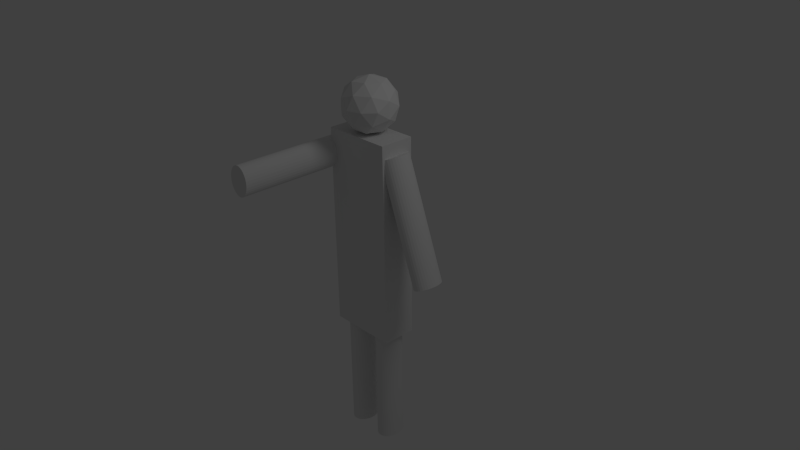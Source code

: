 # Source: player.blend  (saved by Blender 2.63.0; exported with 4.5.12 LTS)
import bpy
from mathutils import Matrix  # noqa: F401  (used for matrix-valued properties, if any)

bpy.ops.wm.read_factory_settings(use_empty=True)
scene = bpy.context.scene
scene.name = 'Scene'

# ---- collections
col_collection_1 = bpy.data.collections.new('Collection 1'); scene.collection.children.link(col_collection_1)

# ---- materials (node trees are filled in below, after node groups)
mat_material = bpy.data.materials.new('Material')
mat_material.alpha_threshold = 0.0
mat_material.use_transparent_shadow = False
mat_material.roughness = 0.5
mat_material.line_color = (0.0, 0.0, 0.0, 1.0)

# ---- material node trees

# ---- world
world_world = bpy.data.worlds.new('World'); scene.world = world_world
world_world.color = (0.05088, 0.05088, 0.05088)
world_world.use_sun_shadow = False
world_world.sun_shadow_jitter_overblur = 0.0
world_world.cycles.sampling_method = 'MANUAL'
world_world.cycles.sample_map_resolution = 256

# ---- cameras
cam_camera = bpy.data.cameras.new('Camera')
cam_camera.clip_end = 100.0
cam_camera.lens = 35.0
cam_camera.sensor_width = 32.0
cam_camera.sensor_height = 18.0
cam_camera.ortho_scale = 7.314
cam_camera.dof.focus_distance = 0.0
cam_camera.dof.aperture_fstop = 128.0

# ---- lights
light_lamp = bpy.data.lights.new('Lamp', 'POINT')
light_lamp.transmission_factor = 0.0
light_lamp.cutoff_distance = 30.0
light_lamp.energy = 100.0
light_lamp.shadow_buffer_clip_start = 1.001
light_lamp.shadow_soft_size = 1.0
light_lamp.shadow_maximum_resolution = 0.006
light_lamp.use_absolute_resolution = True
light_lamp.cycles.use_multiple_importance_sampling = False

# ---- meshes
me_cube = bpy.data.meshes.new('Cube')
me_cube.from_pydata([(0.4651, 1.669, -0.2307), (0.4651, -1.046, -0.2307), (-0.4651, -1.046, -0.2307), (-0.4651, 1.669, -0.2307), (0.4651, 1.669, 0.2307), (0.4651, -1.046, 0.2307), (-0.4651, -1.046, 0.2307), (-0.4651, 1.669, 0.2307), (-0.2494, -1.038, 0.1984), (-0.2494, -2.668, 0.1983), (-0.2197, -1.038, 0.1946), (-0.2197, -2.668, 0.1945), (-0.1911, -1.038, 0.1834), (-0.1911, -2.668, 0.1833), (-0.1648, -1.038, 0.1652), (-0.1648, -2.668, 0.1651), (-0.1417, -1.037, 0.1407), (-0.1417, -2.668, 0.1406), (-0.1227, -1.037, 0.1109), (-0.1227, -2.668, 0.1108), (-0.1086, -1.037, 0.07685), (-0.1086, -2.668, 0.07673), (-0.09997, -1.037, 0.03992), (-0.09997, -2.668, 0.03979), (-0.09704, -1.037, 0.001503), (-0.09704, -2.668, 0.001376), (-0.09997, -1.037, -0.03691), (-0.09997, -2.668, -0.03704), (-0.1086, -1.037, -0.07385), (-0.1086, -2.668, -0.07398), (-0.1227, -1.037, -0.1079), (-0.1227, -2.668, -0.108), (-0.1417, -1.037, -0.1377), (-0.1417, -2.668, -0.1379), (-0.1648, -1.037, -0.1622), (-0.1648, -2.668, -0.1623), (-0.1911, -1.037, -0.1804), (-0.1911, -2.668, -0.1805), (-0.2197, -1.037, -0.1916), (-0.2197, -2.668, -0.1917), (-0.2494, -1.037, -0.1954), (-0.2494, -2.668, -0.1955), (-0.2791, -1.037, -0.1916), (-0.2791, -2.668, -0.1917), (-0.3077, -1.037, -0.1804), (-0.3077, -2.668, -0.1805), (-0.3341, -1.037, -0.1622), (-0.3341, -2.668, -0.1623), (-0.3572, -1.037, -0.1377), (-0.3572, -2.668, -0.1379), (-0.3761, -1.037, -0.1079), (-0.3761, -2.668, -0.108), (-0.3902, -1.037, -0.07385), (-0.3902, -2.668, -0.07398), (-0.3989, -1.037, -0.03691), (-0.3989, -2.668, -0.03704), (-0.4018, -1.037, 0.001503), (-0.4018, -2.668, 0.001376), (-0.3989, -1.037, 0.03992), (-0.3989, -2.668, 0.03979), (-0.3902, -1.037, 0.07685), (-0.3902, -2.668, 0.07673), (-0.3761, -1.037, 0.1109), (-0.3761, -2.668, 0.1108), (-0.3572, -1.037, 0.1407), (-0.3572, -2.668, 0.1406), (-0.3341, -1.038, 0.1652), (-0.3341, -2.668, 0.1651), (-0.3077, -1.038, 0.1834), (-0.3077, -2.668, 0.1833), (-0.2791, -1.038, 0.1946), (-0.2791, -2.668, 0.1945), (0.261, -1.038, 0.1984), (0.261, -2.668, 0.1983), (0.2907, -1.038, 0.1946), (0.2907, -2.668, 0.1945), (0.3193, -1.038, 0.1834), (0.3193, -2.668, 0.1833), (0.3457, -1.038, 0.1652), (0.3457, -2.668, 0.1651), (0.3688, -1.037, 0.1407), (0.3688, -2.668, 0.1406), (0.3877, -1.037, 0.1109), (0.3877, -2.668, 0.1108), (0.4018, -1.037, 0.07685), (0.4018, -2.668, 0.07673), (0.4105, -1.037, 0.03992), (0.4105, -2.668, 0.03979), (0.4134, -1.037, 0.001503), (0.4134, -2.668, 0.001376), (0.4105, -1.037, -0.03691), (0.4105, -2.668, -0.03704), (0.4018, -1.037, -0.07385), (0.4018, -2.668, -0.07398), (0.3877, -1.037, -0.1079), (0.3877, -2.668, -0.108), (0.3688, -1.037, -0.1377), (0.3688, -2.668, -0.1379), (0.3457, -1.037, -0.1622), (0.3457, -2.668, -0.1623), (0.3193, -1.037, -0.1804), (0.3193, -2.668, -0.1805), (0.2907, -1.037, -0.1916), (0.2907, -2.668, -0.1917), (0.261, -1.037, -0.1954), (0.261, -2.668, -0.1955), (0.2313, -1.037, -0.1916), (0.2313, -2.668, -0.1917), (0.2027, -1.037, -0.1804), (0.2027, -2.668, -0.1805), (0.1764, -1.037, -0.1622), (0.1764, -2.668, -0.1623), (0.1533, -1.037, -0.1377), (0.1533, -2.668, -0.1379), (0.1343, -1.037, -0.1079), (0.1343, -2.668, -0.108), (0.1202, -1.037, -0.07385), (0.1202, -2.668, -0.07398), (0.1116, -1.037, -0.03691), (0.1116, -2.668, -0.03704), (0.1086, -1.037, 0.001503), (0.1086, -2.668, 0.001376), (0.1116, -1.037, 0.03992), (0.1116, -2.668, 0.03979), (0.1202, -1.037, 0.07685), (0.1202, -2.668, 0.07673), (0.1343, -1.037, 0.1109), (0.1343, -2.668, 0.1108), (0.1533, -1.037, 0.1407), (0.1533, -2.668, 0.1406), (0.1764, -1.038, 0.1652), (0.1764, -2.668, 0.1651), (0.2027, -1.038, 0.1834), (0.2027, -2.668, 0.1833), (0.2313, -1.038, 0.1946), (0.2313, -2.668, 0.1945), (0.4316, 1.477, 0.1984), (0.987, -0.05595, 0.1983), (0.4595, 1.487, 0.1946), (1.015, -0.04582, 0.1945), (0.4864, 1.497, 0.1834), (1.042, -0.03607, 0.1833), (0.5112, 1.506, 0.1652), (1.067, -0.02707, 0.1651), (0.5329, 1.514, 0.1407), (1.088, -0.01918, 0.1406), (0.5507, 1.52, 0.1109), (1.106, -0.01268, 0.1108), (0.5639, 1.525, 0.07685), (1.119, -0.007844, 0.07673), (0.572, 1.528, 0.03992), (1.127, -0.004844, 0.03979), (0.5748, 1.529, 0.001503), (1.13, -0.003799, 0.001376), (0.572, 1.528, -0.03691), (1.127, -0.004748, -0.03704), (0.5638, 1.525, -0.07385), (1.119, -0.007655, -0.07398), (0.5506, 1.521, -0.1079), (1.106, -0.01241, -0.108), (0.5327, 1.514, -0.1377), (1.088, -0.01883, -0.1379), (0.511, 1.506, -0.1622), (1.066, -0.02666, -0.1623), (0.4862, 1.497, -0.1804), (1.042, -0.03561, -0.1805), (0.4594, 1.488, -0.1916), (1.015, -0.04534, -0.1917), (0.4314, 1.478, -0.1954), (0.9869, -0.05546, -0.1955), (0.4035, 1.467, -0.1916), (0.9589, -0.06559, -0.1917), (0.3766, 1.458, -0.1804), (0.932, -0.07534, -0.1805), (0.3518, 1.449, -0.1622), (0.9073, -0.08433, -0.1623), (0.3301, 1.441, -0.1377), (0.8856, -0.09223, -0.1379), (0.3123, 1.434, -0.1079), (0.8678, -0.09872, -0.108), (0.2991, 1.43, -0.07385), (0.8546, -0.1036, -0.07398), (0.291, 1.427, -0.03691), (0.8464, -0.1066, -0.03704), (0.2882, 1.425, 0.001503), (0.8437, -0.1076, 0.001376), (0.291, 1.426, 0.03992), (0.8465, -0.1067, 0.03979), (0.2992, 1.429, 0.07685), (0.8546, -0.1038, 0.07673), (0.3124, 1.434, 0.1109), (0.8679, -0.099, 0.1108), (0.3303, 1.44, 0.1407), (0.8857, -0.09258, 0.1406), (0.352, 1.448, 0.1652), (0.9074, -0.08475, 0.1651), (0.3768, 1.457, 0.1834), (0.9322, -0.0758, 0.1833), (0.4036, 1.467, 0.1946), (0.9591, -0.06607, 0.1945), (-0.5139, 1.535, -0.05906), (-0.5139, 1.538, 1.572), (-0.4842, 1.531, -0.05906), (-0.4842, 1.534, 1.572), (-0.4556, 1.52, -0.05906), (-0.4556, 1.523, 1.572), (-0.4293, 1.502, -0.05905), (-0.4293, 1.505, 1.572), (-0.4062, 1.477, -0.05903), (-0.4062, 1.48, 1.572), (-0.3872, 1.448, -0.05902), (-0.3872, 1.45, 1.572), (-0.3732, 1.414, -0.059), (-0.3732, 1.416, 1.572), (-0.3645, 1.377, -0.05898), (-0.3645, 1.38, 1.572), (-0.3616, 1.338, -0.05896), (-0.3616, 1.341, 1.572), (-0.3645, 1.3, -0.05894), (-0.3645, 1.303, 1.572), (-0.3732, 1.263, -0.05892), (-0.3732, 1.266, 1.572), (-0.3872, 1.229, -0.05891), (-0.3872, 1.232, 1.572), (-0.4062, 1.199, -0.05889), (-0.4062, 1.202, 1.572), (-0.4293, 1.174, -0.05888), (-0.4293, 1.177, 1.572), (-0.4556, 1.156, -0.05887), (-0.4556, 1.159, 1.572), (-0.4842, 1.145, -0.05886), (-0.4842, 1.148, 1.572), (-0.5139, 1.141, -0.05886), (-0.5139, 1.144, 1.572), (-0.5437, 1.145, -0.05886), (-0.5437, 1.148, 1.572), (-0.5722, 1.156, -0.05887), (-0.5722, 1.159, 1.572), (-0.5986, 1.174, -0.05888), (-0.5986, 1.177, 1.572), (-0.6217, 1.199, -0.05889), (-0.6217, 1.202, 1.572), (-0.6406, 1.229, -0.05891), (-0.6406, 1.232, 1.572), (-0.6547, 1.263, -0.05892), (-0.6547, 1.266, 1.572), (-0.6634, 1.3, -0.05894), (-0.6634, 1.303, 1.572), (-0.6663, 1.338, -0.05896), (-0.6663, 1.341, 1.572), (-0.6634, 1.377, -0.05898), (-0.6634, 1.38, 1.572), (-0.6547, 1.414, -0.059), (-0.6547, 1.416, 1.572), (-0.6406, 1.448, -0.05902), (-0.6406, 1.45, 1.572), (-0.6217, 1.477, -0.05903), (-0.6217, 1.48, 1.572), (-0.5986, 1.502, -0.05905), (-0.5986, 1.505, 1.572), (-0.5722, 1.52, -0.05906), (-0.5722, 1.523, 1.572), (-0.5437, 1.531, -0.05906), (-0.5437, 1.534, 1.572), (-0.004527, 2.016, -0.373), (0.2585, 1.825, -0.1721), (-0.105, 1.706, -0.1721), (-0.3296, 2.016, -0.1721), (-0.105, 2.325, -0.1721), (0.2585, 2.207, -0.1721), (0.09594, 1.706, 0.153), (-0.2676, 1.825, 0.153), (-0.2676, 2.207, 0.153), (0.09594, 2.325, 0.153), (0.3206, 2.016, 0.153), (-0.004527, 2.016, 0.354), (0.1501, 1.903, -0.3187), (0.09102, 1.722, -0.2006), (-0.06358, 1.834, -0.3187), (0.1501, 2.128, -0.3187), (0.3047, 2.016, -0.2006), (-0.2547, 1.834, -0.2006), (-0.1956, 2.016, -0.3187), (-0.2547, 2.197, -0.2006), (-0.06358, 2.197, -0.3187), (0.09102, 2.31, -0.2006), (0.3412, 2.128, -0.009515), (0.3412, 1.903, -0.009515), (0.2091, 1.722, -0.009515), (-0.004527, 1.652, -0.009515), (-0.2182, 1.722, -0.009515), (-0.3502, 1.903, -0.009515), (-0.3502, 2.128, -0.009515), (-0.2182, 2.31, -0.009515), (-0.004527, 2.379, -0.009515), (0.2091, 2.31, -0.009515), (0.2456, 1.834, 0.1816), (-0.1001, 1.722, 0.1816), (-0.3137, 2.016, 0.1816), (-0.1001, 2.31, 0.1816), (0.2456, 2.197, 0.1816), (0.1866, 2.016, 0.2997), (0.05452, 1.834, 0.2997), (-0.1591, 1.903, 0.2997), (-0.1591, 2.128, 0.2997), (0.05452, 2.197, 0.2997)], [], [(0, 1, 2, 3), (4, 7, 6, 5), (0, 4, 5, 1), (1, 5, 6, 2), (2, 6, 7, 3), (4, 0, 3, 7), (8, 9, 11, 10), (10, 11, 13, 12), (12, 13, 15, 14), (14, 15, 17, 16), (16, 17, 19, 18), (18, 19, 21, 20), (20, 21, 23, 22), (22, 23, 25, 24), (24, 25, 27, 26), (26, 27, 29, 28), (28, 29, 31, 30), (30, 31, 33, 32), (32, 33, 35, 34), (34, 35, 37, 36), (36, 37, 39, 38), (38, 39, 41, 40), (40, 41, 43, 42), (42, 43, 45, 44), (44, 45, 47, 46), (46, 47, 49, 48), (48, 49, 51, 50), (50, 51, 53, 52), (52, 53, 55, 54), (54, 55, 57, 56), (56, 57, 59, 58), (58, 59, 61, 60), (60, 61, 63, 62), (62, 63, 65, 64), (64, 65, 67, 66), (66, 67, 69, 68), (11, 9, 71, 69, 67, 65, 63, 61, 59, 57, 55, 53, 51, 49, 47, 45, 43, 41, 39, 37, 35, 33, 31, 29, 27, 25, 23, 21, 19, 17, 15, 13), (70, 71, 9, 8), (68, 69, 71, 70), (8, 10, 12, 14, 16, 18, 20, 22, 24, 26, 28, 30, 32, 34, 36, 38, 40, 42, 44, 46, 48, 50, 52, 54, 56, 58, 60, 62, 64, 66, 68, 70), (72, 73, 75, 74), (74, 75, 77, 76), (76, 77, 79, 78), (78, 79, 81, 80), (80, 81, 83, 82), (82, 83, 85, 84), (84, 85, 87, 86), (86, 87, 89, 88), (88, 89, 91, 90), (90, 91, 93, 92), (92, 93, 95, 94), (94, 95, 97, 96), (96, 97, 99, 98), (98, 99, 101, 100), (100, 101, 103, 102), (102, 103, 105, 104), (104, 105, 107, 106), (106, 107, 109, 108), (108, 109, 111, 110), (110, 111, 113, 112), (112, 113, 115, 114), (114, 115, 117, 116), (116, 117, 119, 118), (118, 119, 121, 120), (120, 121, 123, 122), (122, 123, 125, 124), (124, 125, 127, 126), (126, 127, 129, 128), (128, 129, 131, 130), (130, 131, 133, 132), (75, 73, 135, 133, 131, 129, 127, 125, 123, 121, 119, 117, 115, 113, 111, 109, 107, 105, 103, 101, 99, 97, 95, 93, 91, 89, 87, 85, 83, 81, 79, 77), (134, 135, 73, 72), (132, 133, 135, 134), (72, 74, 76, 78, 80, 82, 84, 86, 88, 90, 92, 94, 96, 98, 100, 102, 104, 106, 108, 110, 112, 114, 116, 118, 120, 122, 124, 126, 128, 130, 132, 134), (136, 137, 139, 138), (138, 139, 141, 140), (140, 141, 143, 142), (142, 143, 145, 144), (144, 145, 147, 146), (146, 147, 149, 148), (148, 149, 151, 150), (150, 151, 153, 152), (152, 153, 155, 154), (154, 155, 157, 156), (156, 157, 159, 158), (158, 159, 161, 160), (160, 161, 163, 162), (162, 163, 165, 164), (164, 165, 167, 166), (166, 167, 169, 168), (168, 169, 171, 170), (170, 171, 173, 172), (172, 173, 175, 174), (174, 175, 177, 176), (176, 177, 179, 178), (178, 179, 181, 180), (180, 181, 183, 182), (182, 183, 185, 184), (184, 185, 187, 186), (186, 187, 189, 188), (188, 189, 191, 190), (190, 191, 193, 192), (192, 193, 195, 194), (194, 195, 197, 196), (139, 137, 199, 197, 195, 193, 191, 189, 187, 185, 183, 181, 179, 177, 175, 173, 171, 169, 167, 165, 163, 161, 159, 157, 155, 153, 151, 149, 147, 145, 143, 141), (198, 199, 137, 136), (196, 197, 199, 198), (136, 138, 140, 142, 144, 146, 148, 150, 152, 154, 156, 158, 160, 162, 164, 166, 168, 170, 172, 174, 176, 178, 180, 182, 184, 186, 188, 190, 192, 194, 196, 198), (200, 201, 203, 202), (202, 203, 205, 204), (204, 205, 207, 206), (206, 207, 209, 208), (208, 209, 211, 210), (210, 211, 213, 212), (212, 213, 215, 214), (214, 215, 217, 216), (216, 217, 219, 218), (218, 219, 221, 220), (220, 221, 223, 222), (222, 223, 225, 224), (224, 225, 227, 226), (226, 227, 229, 228), (228, 229, 231, 230), (230, 231, 233, 232), (232, 233, 235, 234), (234, 235, 237, 236), (236, 237, 239, 238), (238, 239, 241, 240), (240, 241, 243, 242), (242, 243, 245, 244), (244, 245, 247, 246), (246, 247, 249, 248), (248, 249, 251, 250), (250, 251, 253, 252), (252, 253, 255, 254), (254, 255, 257, 256), (256, 257, 259, 258), (258, 259, 261, 260), (203, 201, 263, 261, 259, 257, 255, 253, 251, 249, 247, 245, 243, 241, 239, 237, 235, 233, 231, 229, 227, 225, 223, 221, 219, 217, 215, 213, 211, 209, 207, 205), (262, 263, 201, 200), (260, 261, 263, 262), (200, 202, 204, 206, 208, 210, 212, 214, 216, 218, 220, 222, 224, 226, 228, 230, 232, 234, 236, 238, 240, 242, 244, 246, 248, 250, 252, 254, 256, 258, 260, 262), (264, 276, 278), (265, 276, 280), (264, 278, 282), (264, 282, 284), (264, 284, 279), (265, 280, 287), (266, 277, 289), (267, 281, 291), (268, 283, 293), (269, 285, 295), (265, 287, 288), (266, 289, 290), (267, 291, 292), (268, 293, 294), (269, 295, 286), (270, 296, 302), (271, 297, 303), (272, 298, 304), (273, 299, 305), (274, 300, 301), (278, 277, 266), (278, 276, 277), (276, 265, 277), (280, 279, 269), (280, 276, 279), (276, 264, 279), (282, 281, 267), (282, 278, 281), (278, 266, 281), (284, 283, 268), (284, 282, 283), (282, 267, 283), (279, 285, 269), (279, 284, 285), (284, 268, 285), (287, 286, 274), (287, 280, 286), (280, 269, 286), (289, 288, 270), (289, 277, 288), (277, 265, 288), (291, 290, 271), (291, 281, 290), (281, 266, 290), (293, 292, 272), (293, 283, 292), (283, 267, 292), (295, 294, 273), (295, 285, 294), (285, 268, 294), (288, 296, 270), (288, 287, 296), (287, 274, 296), (290, 297, 271), (290, 289, 297), (289, 270, 297), (292, 298, 272), (292, 291, 298), (291, 271, 298), (294, 299, 273), (294, 293, 299), (293, 272, 299), (286, 300, 274), (286, 295, 300), (295, 273, 300), (302, 301, 275), (302, 296, 301), (296, 274, 301), (303, 302, 275), (303, 297, 302), (297, 270, 302), (304, 303, 275), (304, 298, 303), (298, 271, 303), (305, 304, 275), (305, 299, 304), (299, 272, 304), (301, 305, 275), (301, 300, 305), (300, 273, 305)])
me_cube.materials.append(mat_material)
me_cube.use_remesh_preserve_volume = False
me_cube.use_remesh_preserve_attributes = False
me_cube.use_mirror_vertex_groups = False
me_cube.update()

# ---- objects
ob_cube = bpy.data.objects.new('Cube', me_cube)
ob_lamp = bpy.data.objects.new('Lamp', light_lamp)
ob_camera = bpy.data.objects.new('Camera', cam_camera)

# ---- transforms, parenting, visibility, modifiers, constraints
ob_cube.location = (0.0, 0.0, 0.0)
ob_cube.rotation_euler = (1.571, -0.0, 0.0)
ob_cube.lock_rotations_4d = False
ob_cube.empty_display_type = 'ARROWS'
ob_cube.lineart.crease_threshold = 0.0
ob_lamp.location = (4.076, 1.005, 5.904)
ob_lamp.rotation_euler = (0.6503, 0.05522, 1.866)
ob_lamp.lock_rotations_4d = False
ob_lamp.empty_display_type = 'ARROWS'
ob_lamp.color = (0.0, 0.0, 0.0, 0.0)
ob_lamp.lineart.crease_threshold = 0.0
ob_camera.location = (7.481, -6.508, 5.344)
ob_camera.rotation_euler = (1.109, 0.01082, 0.8149)
ob_camera.lock_rotations_4d = False
ob_camera.empty_display_type = 'ARROWS'
ob_camera.color = (0.0, 0.0, 0.0, 0.0)
ob_camera.display_type = 'WIRE'
ob_camera.lineart.crease_threshold = 0.0

# ---- collection membership
col_collection_1.objects.link(ob_cube)
col_collection_1.objects.link(ob_lamp)
col_collection_1.objects.link(ob_camera)

# ---- scene / render settings (as saved in the file)
scene.camera = ob_camera
scene.frame_start = 1; scene.frame_end = 250; scene.frame_set(1)
scene.render.engine = 'BLENDER_EEVEE_NEXT'
scene.render.image_settings.color_mode = 'RGB'
scene.render.image_settings.compression = 90
scene.render.resolution_percentage = 50
scene.render.dither_intensity = 0.0
scene.render.bake_margin = 2
scene.render.bake_bias = 0.0
scene.cycles.use_denoising = False
scene.cycles.samples = 10
scene.cycles.sampling_pattern = 'TABULATED_SOBOL'
scene.cycles.light_sampling_threshold = 0.0
scene.cycles.use_adaptive_sampling = False
scene.cycles.use_light_tree = False
scene.cycles.blur_glossy = 0.0
scene.cycles.volume_bounces = 1
scene.cycles.pixel_filter_type = 'GAUSSIAN'
scene.cycles.sample_clamp_indirect = 0.0
scene.view_settings.view_transform = 'Standard'
bpy.context.view_layer.update()
